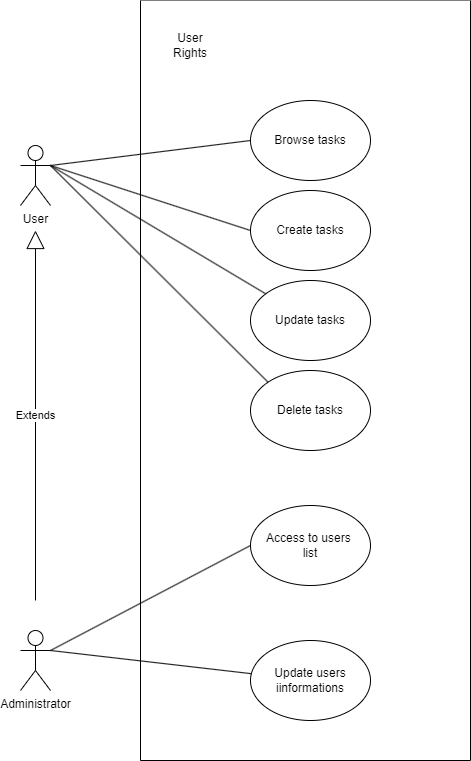

The diagram above was exported from draw.io. Its source (the exported page's mxGraphModel, read from the mxfile embedded in the PNG):
<mxGraphModel dx="2261" dy="838" grid="1" gridSize="10" guides="1" tooltips="1" connect="1" arrows="1" fold="1" page="1" pageScale="1" pageWidth="827" pageHeight="1169" math="0" shadow="0">
  <root>
    <mxCell id="0" />
    <mxCell id="1" parent="0" />
    <mxCell id="_U2WUQesWFgZMv8F9wEP-3" value="User" style="shape=umlActor;verticalLabelPosition=bottom;verticalAlign=top;html=1;outlineConnect=0;" parent="1" vertex="1">
      <mxGeometry x="-120" y="225" width="30" height="60" as="geometry" />
    </mxCell>
    <mxCell id="_U2WUQesWFgZMv8F9wEP-4" value="Administrator" style="shape=umlActor;verticalLabelPosition=bottom;verticalAlign=top;html=1;outlineConnect=0;" parent="1" vertex="1">
      <mxGeometry x="-120" y="710" width="30" height="60" as="geometry" />
    </mxCell>
    <mxCell id="_U2WUQesWFgZMv8F9wEP-21" value="" style="swimlane;startSize=0;shadow=0;gradientColor=none;fillStyle=solid;glass=0;swimlaneFillColor=default;" parent="1" vertex="1">
      <mxGeometry y="80" width="330" height="760" as="geometry" />
    </mxCell>
    <mxCell id="_U2WUQesWFgZMv8F9wEP-24" value="User Rights" style="text;html=1;strokeColor=none;fillColor=none;align=center;verticalAlign=middle;whiteSpace=wrap;rounded=0;" parent="_U2WUQesWFgZMv8F9wEP-21" vertex="1">
      <mxGeometry x="20" y="30" width="60" height="30" as="geometry" />
    </mxCell>
    <mxCell id="_U2WUQesWFgZMv8F9wEP-25" value="Browse tasks" style="ellipse;whiteSpace=wrap;html=1;" parent="_U2WUQesWFgZMv8F9wEP-21" vertex="1">
      <mxGeometry x="110" y="100" width="120" height="80" as="geometry" />
    </mxCell>
    <mxCell id="_U2WUQesWFgZMv8F9wEP-26" value="Create tasks" style="ellipse;whiteSpace=wrap;html=1;" parent="_U2WUQesWFgZMv8F9wEP-21" vertex="1">
      <mxGeometry x="110" y="190" width="120" height="80" as="geometry" />
    </mxCell>
    <mxCell id="_U2WUQesWFgZMv8F9wEP-27" value="Update tasks" style="ellipse;whiteSpace=wrap;html=1;" parent="_U2WUQesWFgZMv8F9wEP-21" vertex="1">
      <mxGeometry x="110" y="280" width="120" height="80" as="geometry" />
    </mxCell>
    <mxCell id="_U2WUQesWFgZMv8F9wEP-28" value="Delete tasks" style="ellipse;whiteSpace=wrap;html=1;" parent="_U2WUQesWFgZMv8F9wEP-21" vertex="1">
      <mxGeometry x="110" y="370" width="120" height="80" as="geometry" />
    </mxCell>
    <mxCell id="_U2WUQesWFgZMv8F9wEP-29" value="Access to users&amp;nbsp;&lt;br&gt;list" style="ellipse;whiteSpace=wrap;html=1;" parent="_U2WUQesWFgZMv8F9wEP-21" vertex="1">
      <mxGeometry x="110" y="505" width="120" height="80" as="geometry" />
    </mxCell>
    <mxCell id="_U2WUQesWFgZMv8F9wEP-30" value="Update users iinformations" style="ellipse;whiteSpace=wrap;html=1;" parent="_U2WUQesWFgZMv8F9wEP-21" vertex="1">
      <mxGeometry x="110" y="640" width="120" height="80" as="geometry" />
    </mxCell>
    <mxCell id="_U2WUQesWFgZMv8F9wEP-33" value="" style="endArrow=none;html=1;rounded=0;entryX=0;entryY=0.5;entryDx=0;entryDy=0;exitX=1;exitY=0.3333333333333333;exitDx=0;exitDy=0;exitPerimeter=0;" parent="1" source="_U2WUQesWFgZMv8F9wEP-3" target="_U2WUQesWFgZMv8F9wEP-26" edge="1">
      <mxGeometry width="50" height="50" relative="1" as="geometry">
        <mxPoint x="-70" y="250" as="sourcePoint" />
        <mxPoint x="120" y="230" as="targetPoint" />
      </mxGeometry>
    </mxCell>
    <mxCell id="_U2WUQesWFgZMv8F9wEP-34" value="" style="endArrow=none;html=1;rounded=0;entryX=0;entryY=0.5;entryDx=0;entryDy=0;exitX=1;exitY=0.3333333333333333;exitDx=0;exitDy=0;exitPerimeter=0;" parent="1" source="_U2WUQesWFgZMv8F9wEP-3" target="_U2WUQesWFgZMv8F9wEP-25" edge="1">
      <mxGeometry width="50" height="50" relative="1" as="geometry">
        <mxPoint x="-340" y="300" as="sourcePoint" />
        <mxPoint x="90" y="210" as="targetPoint" />
      </mxGeometry>
    </mxCell>
    <mxCell id="_U2WUQesWFgZMv8F9wEP-36" value="" style="endArrow=none;html=1;rounded=0;exitX=1;exitY=0.3333333333333333;exitDx=0;exitDy=0;exitPerimeter=0;entryX=0;entryY=0.5;entryDx=0;entryDy=0;" parent="1" source="_U2WUQesWFgZMv8F9wEP-4" target="_U2WUQesWFgZMv8F9wEP-29" edge="1">
      <mxGeometry width="50" height="50" relative="1" as="geometry">
        <mxPoint x="-540" y="675.6" as="sourcePoint" />
        <mxPoint x="-31.59999999999991" y="540.0000000000001" as="targetPoint" />
      </mxGeometry>
    </mxCell>
    <mxCell id="_U2WUQesWFgZMv8F9wEP-37" value="" style="endArrow=none;html=1;rounded=0;exitX=1;exitY=0.3333333333333333;exitDx=0;exitDy=0;exitPerimeter=0;" parent="1" source="_U2WUQesWFgZMv8F9wEP-4" target="_U2WUQesWFgZMv8F9wEP-30" edge="1">
      <mxGeometry width="50" height="50" relative="1" as="geometry">
        <mxPoint x="-540" y="675.6" as="sourcePoint" />
        <mxPoint x="-37" y="635.6" as="targetPoint" />
      </mxGeometry>
    </mxCell>
    <mxCell id="_U2WUQesWFgZMv8F9wEP-39" value="Extends" style="endArrow=block;endSize=16;endFill=0;html=1;rounded=0;" parent="1" edge="1">
      <mxGeometry width="160" relative="1" as="geometry">
        <mxPoint x="-105" y="680" as="sourcePoint" />
        <mxPoint x="-105" y="310" as="targetPoint" />
      </mxGeometry>
    </mxCell>
    <mxCell id="RmZKb9H1kaaBTqT-TJDe-1" value="" style="endArrow=none;html=1;rounded=0;exitX=1;exitY=0.3333333333333333;exitDx=0;exitDy=0;exitPerimeter=0;" edge="1" parent="1" source="_U2WUQesWFgZMv8F9wEP-3" target="_U2WUQesWFgZMv8F9wEP-27">
      <mxGeometry width="50" height="50" relative="1" as="geometry">
        <mxPoint x="-80" y="255" as="sourcePoint" />
        <mxPoint x="120" y="320" as="targetPoint" />
      </mxGeometry>
    </mxCell>
    <mxCell id="RmZKb9H1kaaBTqT-TJDe-2" value="" style="endArrow=none;html=1;rounded=0;exitX=1;exitY=0.3333333333333333;exitDx=0;exitDy=0;exitPerimeter=0;entryX=0;entryY=0;entryDx=0;entryDy=0;" edge="1" parent="1" source="_U2WUQesWFgZMv8F9wEP-3" target="_U2WUQesWFgZMv8F9wEP-28">
      <mxGeometry width="50" height="50" relative="1" as="geometry">
        <mxPoint x="-100" y="330" as="sourcePoint" />
        <mxPoint x="118" y="477" as="targetPoint" />
      </mxGeometry>
    </mxCell>
  </root>
</mxGraphModel>